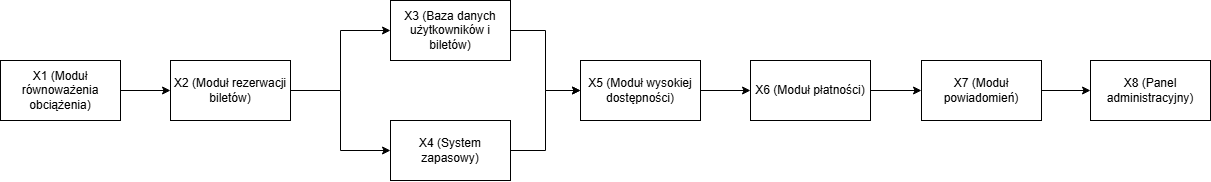

The diagram above was exported from draw.io. Its source (the exported page's mxGraphModel, read from the mxfile embedded in the PNG):
<mxGraphModel dx="1149" dy="627" grid="1" gridSize="10" guides="1" tooltips="1" connect="1" arrows="1" fold="1" page="1" pageScale="1" pageWidth="827" pageHeight="1169" math="0" shadow="0">
  <root>
    <mxCell id="0" />
    <mxCell id="1" parent="0" />
    <mxCell id="2" value="" style="edgeStyle=orthogonalEdgeStyle;rounded=0;orthogonalLoop=1;jettySize=auto;html=1;" edge="1" source="3" target="6" parent="1">
      <mxGeometry relative="1" as="geometry" />
    </mxCell>
    <mxCell id="3" value="X1 (Moduł równoważenia obciążenia)" style="rounded=0;whiteSpace=wrap;html=1;" vertex="1" parent="1">
      <mxGeometry x="30" y="560" width="120" height="60" as="geometry" />
    </mxCell>
    <mxCell id="4" style="edgeStyle=orthogonalEdgeStyle;rounded=0;orthogonalLoop=1;jettySize=auto;html=1;entryX=0;entryY=0.5;entryDx=0;entryDy=0;" edge="1" source="6" target="13" parent="1">
      <mxGeometry relative="1" as="geometry" />
    </mxCell>
    <mxCell id="5" style="edgeStyle=orthogonalEdgeStyle;rounded=0;orthogonalLoop=1;jettySize=auto;html=1;" edge="1" source="6" target="15" parent="1">
      <mxGeometry relative="1" as="geometry" />
    </mxCell>
    <mxCell id="6" value="X2 (&lt;span style=&quot;color: rgba(0, 0, 0, 0); font-family: monospace; font-size: 0px; text-align: start; text-wrap-mode: nowrap;&quot;&gt;%3CmxGraphModel%3E%3Croot%3E%3CmxCell%20id%3D%220%22%2F%3E%3CmxCell%20id%3D%221%22%20parent%3D%220%22%2F%3E%3CmxCell%20id%3D%222%22%20value%3D%22Modu%C5%82%20rezerwacji%20bilet%C3%B3w%22%20style%3D%22rounded%3D0%3BwhiteSpace%3Dwrap%3Bhtml%3D1%3B%22%20vertex%3D%221%22%20parent%3D%221%22%3E%3CmxGeometry%20x%3D%22260%22%20y%3D%22270%22%20width%3D%22120%22%20height%3D%2260%22%20as%3D%22geometry%22%2F%3E%3C%2FmxCell%3E%3C%2Froot%3E%3C%2FmxGraphModel%3E&lt;/span&gt;Moduł rezerwacji biletów)" style="rounded=0;whiteSpace=wrap;html=1;" vertex="1" parent="1">
      <mxGeometry x="200" y="560" width="120" height="60" as="geometry" />
    </mxCell>
    <mxCell id="7" style="edgeStyle=orthogonalEdgeStyle;rounded=0;orthogonalLoop=1;jettySize=auto;html=1;entryX=0;entryY=0.5;entryDx=0;entryDy=0;" edge="1" source="8" target="17" parent="1">
      <mxGeometry relative="1" as="geometry" />
    </mxCell>
    <mxCell id="8" value="X5 (Moduł wysokiej dostępności)" style="rounded=0;whiteSpace=wrap;html=1;" vertex="1" parent="1">
      <mxGeometry x="610" y="560" width="120" height="60" as="geometry" />
    </mxCell>
    <mxCell id="9" style="edgeStyle=orthogonalEdgeStyle;rounded=0;orthogonalLoop=1;jettySize=auto;html=1;" edge="1" source="10" target="11" parent="1">
      <mxGeometry relative="1" as="geometry" />
    </mxCell>
    <mxCell id="10" value="X7 (Moduł powiadomień)" style="rounded=0;whiteSpace=wrap;html=1;" vertex="1" parent="1">
      <mxGeometry x="951" y="560" width="120" height="60" as="geometry" />
    </mxCell>
    <mxCell id="11" value="X8 (Panel administracyjny)" style="rounded=0;whiteSpace=wrap;html=1;" vertex="1" parent="1">
      <mxGeometry x="1120" y="560" width="120" height="60" as="geometry" />
    </mxCell>
    <mxCell id="12" style="edgeStyle=orthogonalEdgeStyle;rounded=0;orthogonalLoop=1;jettySize=auto;html=1;entryX=0;entryY=0.5;entryDx=0;entryDy=0;" edge="1" source="13" target="8" parent="1">
      <mxGeometry relative="1" as="geometry" />
    </mxCell>
    <mxCell id="13" value="X3 (Baza danych użytkowników i biletów)" style="rounded=0;whiteSpace=wrap;html=1;" vertex="1" parent="1">
      <mxGeometry x="420" y="500" width="120" height="60" as="geometry" />
    </mxCell>
    <mxCell id="14" style="edgeStyle=orthogonalEdgeStyle;rounded=0;orthogonalLoop=1;jettySize=auto;html=1;entryX=0;entryY=0.5;entryDx=0;entryDy=0;" edge="1" source="15" target="8" parent="1">
      <mxGeometry relative="1" as="geometry" />
    </mxCell>
    <mxCell id="15" value="X4 (System zapasowy)" style="rounded=0;whiteSpace=wrap;html=1;" vertex="1" parent="1">
      <mxGeometry x="420" y="620" width="120" height="60" as="geometry" />
    </mxCell>
    <mxCell id="16" style="edgeStyle=orthogonalEdgeStyle;rounded=0;orthogonalLoop=1;jettySize=auto;html=1;entryX=0;entryY=0.5;entryDx=0;entryDy=0;" edge="1" source="17" target="10" parent="1">
      <mxGeometry relative="1" as="geometry" />
    </mxCell>
    <mxCell id="17" value="X6 (Moduł płatności)" style="rounded=0;whiteSpace=wrap;html=1;" vertex="1" parent="1">
      <mxGeometry x="780" y="560" width="120" height="60" as="geometry" />
    </mxCell>
  </root>
</mxGraphModel>